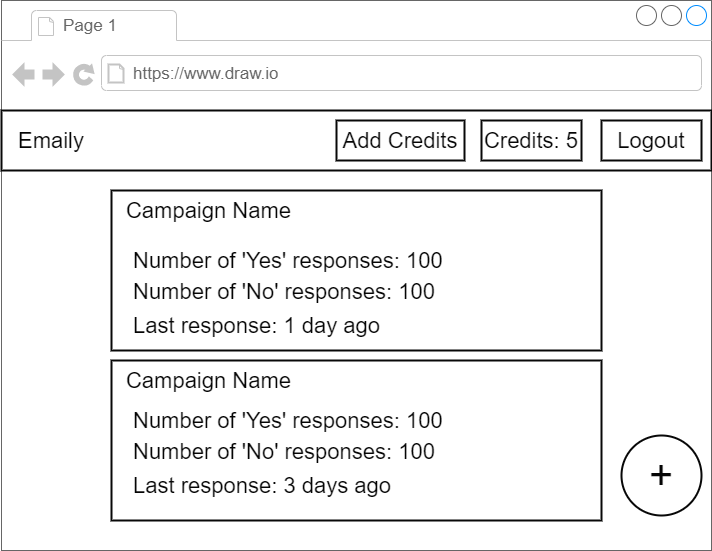

The diagram above was exported from draw.io. Its source (the exported page's mxGraphModel, read from the mxfile embedded in the PNG):
<mxGraphModel dx="1038" dy="499" grid="1" gridSize="10" guides="1" tooltips="1" connect="1" arrows="1" fold="1" page="1" pageScale="1" pageWidth="1100" pageHeight="850" background="#ffffff" math="0" shadow="0">
  <root>
    <mxCell id="0" />
    <mxCell id="1" parent="0" />
    <mxCell id="2" value="" style="strokeWidth=1;shadow=0;dashed=0;align=center;html=1;shape=mxgraph.mockup.containers.browserWindow;rSize=0;fillColor=#ffffff;strokeColor=#666666;mainText=,;recursiveResize=0;rounded=0;fontSize=22;fontColor=#050505;" parent="1" vertex="1">
      <mxGeometry x="160" y="120" width="710" height="550" as="geometry" />
    </mxCell>
    <mxCell id="3" value="Page 1" style="strokeWidth=1;shadow=0;dashed=0;align=center;html=1;shape=mxgraph.mockup.containers.anchor;fontSize=17;fontColor=#666666;align=left;" parent="2" vertex="1">
      <mxGeometry x="60" y="12" width="110" height="26" as="geometry" />
    </mxCell>
    <mxCell id="4" value="https://www.draw.io" style="strokeWidth=1;shadow=0;dashed=0;align=center;html=1;shape=mxgraph.mockup.containers.anchor;rSize=0;fontSize=17;fontColor=#666666;align=left;" parent="2" vertex="1">
      <mxGeometry x="130" y="60" width="250" height="26" as="geometry" />
    </mxCell>
    <mxCell id="15" value="" style="rounded=0;whiteSpace=wrap;html=1;shadow=0;strokeColor=#080808;strokeWidth=2;fillColor=none;fontSize=22;fontColor=#050505;align=center;" parent="2" vertex="1">
      <mxGeometry x="110" y="190" width="490" height="160" as="geometry" />
    </mxCell>
    <mxCell id="16" value="Campaign Name" style="text;html=1;strokeColor=none;fillColor=none;align=center;verticalAlign=middle;whiteSpace=wrap;rounded=0;shadow=0;fontSize=22;fontColor=#050505;" parent="2" vertex="1">
      <mxGeometry x="115" y="200" width="185" height="20" as="geometry" />
    </mxCell>
    <mxCell id="19" value="Last response: 1 day ago" style="text;html=1;strokeColor=none;fillColor=none;align=left;verticalAlign=middle;whiteSpace=wrap;rounded=0;shadow=0;fontSize=22;fontColor=#050505;" parent="2" vertex="1">
      <mxGeometry x="130" y="315" width="320" height="20" as="geometry" />
    </mxCell>
    <mxCell id="20" value="+" style="ellipse;whiteSpace=wrap;html=1;aspect=fixed;rounded=0;shadow=0;strokeColor=#080808;strokeWidth=2;fillColor=none;fontSize=42;fontColor=#050505;align=center;" parent="2" vertex="1">
      <mxGeometry x="620" y="435" width="80" height="80" as="geometry" />
    </mxCell>
    <mxCell id="22" value="" style="rounded=0;whiteSpace=wrap;html=1;shadow=0;strokeColor=#080808;strokeWidth=2;fillColor=none;fontSize=22;fontColor=#050505;align=center;" parent="2" vertex="1">
      <mxGeometry x="110" y="360" width="490" height="160" as="geometry" />
    </mxCell>
    <mxCell id="23" value="Campaign Name" style="text;html=1;strokeColor=none;fillColor=none;align=center;verticalAlign=middle;whiteSpace=wrap;rounded=0;shadow=0;fontSize=22;fontColor=#050505;" parent="2" vertex="1">
      <mxGeometry x="115" y="370" width="185" height="20" as="geometry" />
    </mxCell>
    <mxCell id="27" value="Number of 'Yes' responses: 100" style="text;html=1;strokeColor=none;fillColor=none;align=left;verticalAlign=middle;whiteSpace=wrap;rounded=0;shadow=0;fontSize=22;fontColor=#050505;" parent="2" vertex="1">
      <mxGeometry x="130" y="250" width="320" height="20" as="geometry" />
    </mxCell>
    <mxCell id="28" value="Number of 'No' responses: 100" style="text;html=1;strokeColor=none;fillColor=none;align=left;verticalAlign=middle;whiteSpace=wrap;rounded=0;shadow=0;fontSize=22;fontColor=#050505;" parent="2" vertex="1">
      <mxGeometry x="130" y="281" width="320" height="20" as="geometry" />
    </mxCell>
    <mxCell id="29" value="Last response: 3 days ago" style="text;html=1;strokeColor=none;fillColor=none;align=left;verticalAlign=middle;whiteSpace=wrap;rounded=0;shadow=0;fontSize=22;fontColor=#050505;" parent="2" vertex="1">
      <mxGeometry x="130" y="475" width="320" height="20" as="geometry" />
    </mxCell>
    <mxCell id="30" value="Number of 'Yes' responses: 100" style="text;html=1;strokeColor=none;fillColor=none;align=left;verticalAlign=middle;whiteSpace=wrap;rounded=0;shadow=0;fontSize=22;fontColor=#050505;" parent="2" vertex="1">
      <mxGeometry x="130" y="410" width="320" height="20" as="geometry" />
    </mxCell>
    <mxCell id="31" value="Number of 'No' responses: 100" style="text;html=1;strokeColor=none;fillColor=none;align=left;verticalAlign=middle;whiteSpace=wrap;rounded=0;shadow=0;fontSize=22;fontColor=#050505;" parent="2" vertex="1">
      <mxGeometry x="130" y="441" width="320" height="20" as="geometry" />
    </mxCell>
    <mxCell id="5" value="" style="rounded=0;whiteSpace=wrap;html=1;shadow=0;strokeColor=#080808;strokeWidth=2;fillColor=none;fontSize=22;fontColor=#050505;align=center;" parent="1" vertex="1">
      <mxGeometry x="160" y="230" width="710" height="60" as="geometry" />
    </mxCell>
    <mxCell id="6" value="Emaily" style="text;html=1;strokeColor=none;fillColor=none;align=center;verticalAlign=middle;whiteSpace=wrap;rounded=0;shadow=0;fontSize=22;fontColor=#050505;" parent="1" vertex="1">
      <mxGeometry x="190" y="250" width="40" height="20" as="geometry" />
    </mxCell>
    <mxCell id="12" value="Logout" style="rounded=0;whiteSpace=wrap;html=1;shadow=0;strokeColor=#080808;strokeWidth=2;fillColor=none;fontSize=22;fontColor=#050505;align=center;" parent="1" vertex="1">
      <mxGeometry x="760" y="240" width="100" height="40" as="geometry" />
    </mxCell>
    <mxCell id="13" value="Credits: 5" style="rounded=0;whiteSpace=wrap;html=1;shadow=0;strokeColor=#080808;strokeWidth=2;fillColor=none;fontSize=22;fontColor=#050505;align=center;" parent="1" vertex="1">
      <mxGeometry x="640" y="240" width="100" height="40" as="geometry" />
    </mxCell>
    <mxCell id="14" value="Add Credits" style="rounded=0;whiteSpace=wrap;html=1;shadow=0;strokeColor=#080808;strokeWidth=2;fillColor=none;fontSize=22;fontColor=#050505;align=center;" parent="1" vertex="1">
      <mxGeometry x="495" y="240" width="128" height="40" as="geometry" />
    </mxCell>
  </root>
</mxGraphModel>